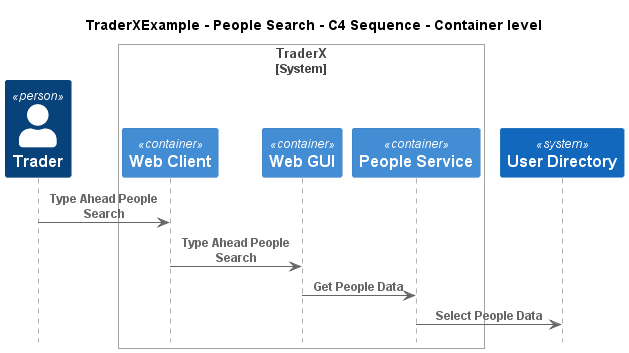

The diagram above was rendered by PlantUML. Its source (embedded in the PNG):
@startuml
!pragma layout smetana
!include ..\..\..\.c4s\C4_Sequence.puml

title TraderXExample - People Search - C4 Sequence - Container level

Person(TraderXExample.Actors.Trader, "Trader", "")

System_Boundary(TraderXExample.SoftwareSystems.TraderX, "TraderX")
    Container(TraderXExample.SoftwareSystems.TraderX.Containers.WebClient, "Web Client", "", "Browser based web interface for TraderX")
    Container(TraderXExample.SoftwareSystems.TraderX.Containers.WebGUI, "Web GUI", "", "Allows employees to manage accounts and book trades")
    Container(TraderXExample.SoftwareSystems.TraderX.Containers.PeopleService, "People Service", "", "Service which provides user details management")
Boundary_End()
System(TraderXExample.SoftwareSystems.UserDirectory, "User Directory", "")

Rel(TraderXExample.Actors.Trader, TraderXExample.SoftwareSystems.TraderX.Containers.WebClient, "Type Ahead People Search")
Rel(TraderXExample.SoftwareSystems.TraderX.Containers.WebClient, TraderXExample.SoftwareSystems.TraderX.Containers.WebGUI, "Type Ahead People Search")
Rel(TraderXExample.SoftwareSystems.TraderX.Containers.WebGUI, TraderXExample.SoftwareSystems.TraderX.Containers.PeopleService, "Get People Data")
Rel(TraderXExample.SoftwareSystems.TraderX.Containers.PeopleService, TraderXExample.SoftwareSystems.UserDirectory, "Select People Data")


@enduml